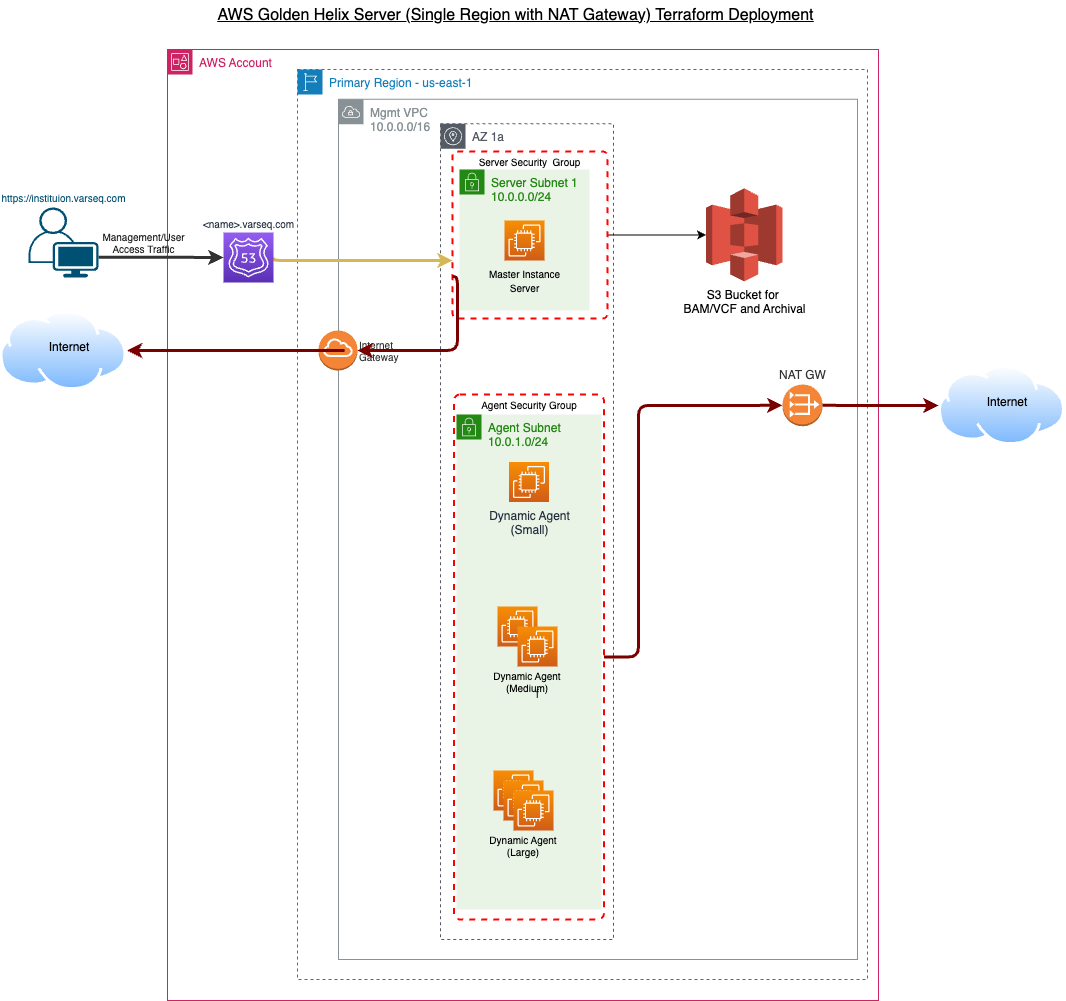

The diagram above was exported from draw.io. Its source (the exported page's mxGraphModel, read from the mxfile embedded in the PNG):
<mxGraphModel dx="1113" dy="735" grid="1" gridSize="10" guides="1" tooltips="1" connect="1" arrows="1" fold="1" page="1" pageScale="1" pageWidth="1100" pageHeight="850" background="#ffffff" math="0" shadow="0">
  <root>
    <mxCell id="0" />
    <mxCell id="1" parent="0" />
    <mxCell id="15" value="Server Subnet 1&lt;br&gt;10.0.0.0/24" style="points=[[0,0],[0.25,0],[0.5,0],[0.75,0],[1,0],[1,0.25],[1,0.5],[1,0.75],[1,1],[0.75,1],[0.5,1],[0.25,1],[0,1],[0,0.75],[0,0.5],[0,0.25]];outlineConnect=0;gradientColor=none;html=1;whiteSpace=wrap;fontSize=12;fontStyle=0;container=1;pointerEvents=0;collapsible=0;recursiveResize=0;shape=mxgraph.aws4.group;grIcon=mxgraph.aws4.group_security_group;grStroke=0;strokeColor=#248814;fillColor=#E9F3E6;verticalAlign=top;align=left;spacingLeft=30;fontColor=#248814;dashed=0;" parent="1" vertex="1">
      <mxGeometry x="461" y="199" width="130" height="141" as="geometry" />
    </mxCell>
    <mxCell id="50" value="&lt;font color=&quot;#000000&quot;&gt;&lt;span style=&quot;font-size: 10px;&quot;&gt;Master Instance&lt;br&gt;Server&lt;/span&gt;&lt;/font&gt;" style="sketch=0;points=[[0,0,0],[0.25,0,0],[0.5,0,0],[0.75,0,0],[1,0,0],[0,1,0],[0.25,1,0],[0.5,1,0],[0.75,1,0],[1,1,0],[0,0.25,0],[0,0.5,0],[0,0.75,0],[1,0.25,0],[1,0.5,0],[1,0.75,0]];outlineConnect=0;fontColor=#232F3E;gradientColor=#F78E04;gradientDirection=north;fillColor=#D05C17;strokeColor=#ffffff;dashed=0;verticalLabelPosition=bottom;verticalAlign=top;align=center;html=1;fontSize=12;fontStyle=0;aspect=fixed;shape=mxgraph.aws4.resourceIcon;resIcon=mxgraph.aws4.ec2;" parent="15" vertex="1">
      <mxGeometry x="45" y="51" width="40" height="40" as="geometry" />
    </mxCell>
    <mxCell id="2" value="AWS Account" style="points=[[0,0],[0.25,0],[0.5,0],[0.75,0],[1,0],[1,0.25],[1,0.5],[1,0.75],[1,1],[0.75,1],[0.5,1],[0.25,1],[0,1],[0,0.75],[0,0.5],[0,0.25]];outlineConnect=0;gradientColor=none;html=1;whiteSpace=wrap;fontSize=12;fontStyle=0;container=1;pointerEvents=0;collapsible=0;recursiveResize=0;shape=mxgraph.aws4.group;grIcon=mxgraph.aws4.group_account;strokeColor=#CD2264;fillColor=none;verticalAlign=top;align=left;spacingLeft=30;fontColor=#CD2264;dashed=0;" parent="1" vertex="1">
      <mxGeometry x="169" y="79" width="711" height="951" as="geometry" />
    </mxCell>
    <mxCell id="11" value="Primary Region - us-east-1" style="points=[[0,0],[0.25,0],[0.5,0],[0.75,0],[1,0],[1,0.25],[1,0.5],[1,0.75],[1,1],[0.75,1],[0.5,1],[0.25,1],[0,1],[0,0.75],[0,0.5],[0,0.25]];outlineConnect=0;gradientColor=none;html=1;whiteSpace=wrap;fontSize=12;fontStyle=0;container=0;pointerEvents=0;collapsible=0;recursiveResize=0;shape=mxgraph.aws4.group;grIcon=mxgraph.aws4.group_region;strokeColor=#147EBA;fillColor=none;verticalAlign=top;align=left;spacingLeft=30;fontColor=#147EBA;dashed=1;" parent="2" vertex="1">
      <mxGeometry x="130" y="20" width="570" height="910" as="geometry" />
    </mxCell>
    <mxCell id="3" value="Mgmt VPC&lt;br&gt;10.0.0.0/16" style="sketch=0;outlineConnect=0;gradientColor=none;html=1;whiteSpace=wrap;fontSize=12;fontStyle=0;shape=mxgraph.aws4.group;grIcon=mxgraph.aws4.group_vpc;strokeColor=#879196;fillColor=none;verticalAlign=top;align=left;spacingLeft=30;fontColor=#879196;dashed=0;" parent="2" vertex="1">
      <mxGeometry x="171" y="49.75" width="519" height="860.25" as="geometry" />
    </mxCell>
    <mxCell id="89" value="AZ 1a" style="sketch=0;outlineConnect=0;gradientColor=none;html=1;whiteSpace=wrap;fontSize=12;fontStyle=0;shape=mxgraph.aws4.group;grIcon=mxgraph.aws4.group_availability_zone;strokeColor=#545B64;fillColor=none;verticalAlign=top;align=left;spacingLeft=30;fontColor=#545B64;dashed=1;" parent="2" vertex="1">
      <mxGeometry x="273" y="74.25" width="173" height="815.75" as="geometry" />
    </mxCell>
    <mxCell id="RPqK958Z3_5kad8X6GZJ-179" value="" style="edgeStyle=orthogonalEdgeStyle;rounded=0;orthogonalLoop=1;jettySize=auto;html=1;" parent="2" source="76" target="RPqK958Z3_5kad8X6GZJ-178" edge="1">
      <mxGeometry relative="1" as="geometry" />
    </mxCell>
    <mxCell id="76" value="Server Security&amp;nbsp; Group" style="fontStyle=0;verticalAlign=top;align=center;spacingTop=-2;fillColor=none;rounded=1;whiteSpace=wrap;html=1;strokeColor=#FF0000;strokeWidth=2;dashed=1;container=0;collapsible=0;expand=0;recursiveResize=0;labelBackgroundColor=none;fontSize=10;fontColor=#000000;arcSize=3;" parent="2" vertex="1">
      <mxGeometry x="285" y="102" width="155" height="167" as="geometry" />
    </mxCell>
    <mxCell id="10" style="edgeStyle=orthogonalEdgeStyle;html=1;exitX=1;exitY=0.5;exitDx=0;exitDy=0;exitPerimeter=0;fillColor=#fff2cc;strokeColor=#d6b656;strokeWidth=3;" parent="2" source="4" target="76" edge="1">
      <mxGeometry relative="1" as="geometry">
        <mxPoint x="192" y="208" as="targetPoint" />
        <Array as="points">
          <mxPoint x="106" y="211" />
        </Array>
      </mxGeometry>
    </mxCell>
    <mxCell id="4" value="&amp;lt;name&amp;gt;.&lt;span style=&quot;background-color: initial;&quot;&gt;varseq.com&lt;/span&gt;" style="sketch=0;points=[[0,0,0],[0.25,0,0],[0.5,0,0],[0.75,0,0],[1,0,0],[0,1,0],[0.25,1,0],[0.5,1,0],[0.75,1,0],[1,1,0],[0,0.25,0],[0,0.5,0],[0,0.75,0],[1,0.25,0],[1,0.5,0],[1,0.75,0]];outlineConnect=0;fontColor=#232F3E;gradientColor=#945DF2;gradientDirection=north;fillColor=#5A30B5;strokeColor=#ffffff;dashed=0;verticalLabelPosition=top;verticalAlign=bottom;align=center;html=1;fontSize=10;fontStyle=0;aspect=fixed;shape=mxgraph.aws4.resourceIcon;resIcon=mxgraph.aws4.route_53;labelPosition=center;" parent="2" vertex="1">
      <mxGeometry x="56" y="183" width="50" height="50" as="geometry" />
    </mxCell>
    <mxCell id="120" value="Agent Subnet&lt;br&gt;10.0.1.0/24" style="points=[[0,0],[0.25,0],[0.5,0],[0.75,0],[1,0],[1,0.25],[1,0.5],[1,0.75],[1,1],[0.75,1],[0.5,1],[0.25,1],[0,1],[0,0.75],[0,0.5],[0,0.25]];outlineConnect=0;gradientColor=none;html=1;whiteSpace=wrap;fontSize=12;fontStyle=0;container=1;pointerEvents=0;collapsible=0;recursiveResize=0;shape=mxgraph.aws4.group;grIcon=mxgraph.aws4.group_security_group;grStroke=0;strokeColor=#248814;fillColor=#E9F3E6;verticalAlign=top;align=left;spacingLeft=30;fontColor=#248814;dashed=0;" parent="2" vertex="1">
      <mxGeometry x="289" y="365" width="145" height="495" as="geometry" />
    </mxCell>
    <mxCell id="124" value="Dynamic Agent&lt;br&gt;(Small)" style="sketch=0;points=[[0,0,0],[0.25,0,0],[0.5,0,0],[0.75,0,0],[1,0,0],[0,1,0],[0.25,1,0],[0.5,1,0],[0.75,1,0],[1,1,0],[0,0.25,0],[0,0.5,0],[0,0.75,0],[1,0.25,0],[1,0.5,0],[1,0.75,0]];outlineConnect=0;fontColor=#232F3E;gradientColor=#F78E04;gradientDirection=north;fillColor=#D05C17;strokeColor=#ffffff;dashed=0;verticalLabelPosition=bottom;verticalAlign=top;align=center;html=1;fontSize=12;fontStyle=0;aspect=fixed;shape=mxgraph.aws4.resourceIcon;resIcon=mxgraph.aws4.ec2;" parent="120" vertex="1">
      <mxGeometry x="52.5" y="47.5" width="40" height="40" as="geometry" />
    </mxCell>
    <mxCell id="123" value="Agent Security Group" style="fontStyle=0;verticalAlign=top;align=center;spacingTop=-2;fillColor=none;rounded=1;whiteSpace=wrap;html=1;strokeColor=#FF0000;strokeWidth=2;dashed=1;container=0;collapsible=0;expand=0;recursiveResize=0;labelBackgroundColor=none;fontSize=10;fontColor=#000000;arcSize=4;" parent="2" vertex="1">
      <mxGeometry x="286.5" y="345" width="150" height="525" as="geometry" />
    </mxCell>
    <mxCell id="147" value="NAT GW" style="outlineConnect=0;dashed=0;verticalLabelPosition=top;verticalAlign=bottom;align=center;html=1;shape=mxgraph.aws3.vpc_nat_gateway;fillColor=#F58536;gradientColor=none;labelPosition=center;fontColor=#333333;" parent="2" vertex="1">
      <mxGeometry x="615" y="335" width="40" height="41.73" as="geometry" />
    </mxCell>
    <mxCell id="163" style="edgeStyle=orthogonalEdgeStyle;jumpStyle=arc;jumpSize=12;html=1;exitX=1;exitY=0.5;exitDx=0;exitDy=0;entryX=0;entryY=0.5;entryDx=0;entryDy=0;entryPerimeter=0;labelBackgroundColor=none;strokeColor=#7A0000;strokeWidth=3;fontColor=#FFFFFF;" parent="2" source="123" target="147" edge="1">
      <mxGeometry relative="1" as="geometry">
        <Array as="points">
          <mxPoint x="471" y="608" />
          <mxPoint x="471" y="356" />
        </Array>
      </mxGeometry>
    </mxCell>
    <mxCell id="165" value="Internet&lt;br&gt;Gateway" style="outlineConnect=0;dashed=0;verticalLabelPosition=middle;verticalAlign=middle;align=left;html=1;shape=mxgraph.aws3.internet_gateway;fillColor=#F58536;gradientColor=none;fontSize=10;fontColor=#333333;labelPosition=right;" parent="2" vertex="1">
      <mxGeometry x="151" y="281" width="39" height="40" as="geometry" />
    </mxCell>
    <mxCell id="166" style="edgeStyle=orthogonalEdgeStyle;jumpStyle=arc;jumpSize=12;html=1;exitX=0;exitY=0.75;exitDx=0;exitDy=0;labelBackgroundColor=none;strokeColor=#7A0000;strokeWidth=3;fontColor=#FFFFFF;" parent="2" source="76" target="165" edge="1">
      <mxGeometry relative="1" as="geometry">
        <Array as="points">
          <mxPoint x="290" y="227" />
          <mxPoint x="290" y="301" />
        </Array>
      </mxGeometry>
    </mxCell>
    <mxCell id="RPqK958Z3_5kad8X6GZJ-178" value="S3 Bucket for&amp;nbsp;&lt;br&gt;BAM/VCF and Archival" style="outlineConnect=0;dashed=0;verticalLabelPosition=bottom;verticalAlign=top;align=center;html=1;shape=mxgraph.aws3.s3;fillColor=#E05243;gradientColor=none;" parent="2" vertex="1">
      <mxGeometry x="538.5" y="139" width="76.5" height="93" as="geometry" />
    </mxCell>
    <mxCell id="129" value="" style="group" parent="2" vertex="1" connectable="0">
      <mxGeometry x="321" y="721" width="70" height="90" as="geometry" />
    </mxCell>
    <mxCell id="130" value="" style="sketch=0;points=[[0,0,0],[0.25,0,0],[0.5,0,0],[0.75,0,0],[1,0,0],[0,1,0],[0.25,1,0],[0.5,1,0],[0.75,1,0],[1,1,0],[0,0.25,0],[0,0.5,0],[0,0.75,0],[1,0.25,0],[1,0.5,0],[1,0.75,0]];outlineConnect=0;fontColor=#232F3E;gradientColor=#F78E04;gradientDirection=north;fillColor=#D05C17;strokeColor=#ffffff;dashed=0;verticalLabelPosition=bottom;verticalAlign=top;align=center;html=1;fontSize=12;fontStyle=0;aspect=fixed;shape=mxgraph.aws4.resourceIcon;resIcon=mxgraph.aws4.ec2;" parent="129" vertex="1">
      <mxGeometry x="5" width="40" height="40" as="geometry" />
    </mxCell>
    <mxCell id="131" value="" style="sketch=0;points=[[0,0,0],[0.25,0,0],[0.5,0,0],[0.75,0,0],[1,0,0],[0,1,0],[0.25,1,0],[0.5,1,0],[0.75,1,0],[1,1,0],[0,0.25,0],[0,0.5,0],[0,0.75,0],[1,0.25,0],[1,0.5,0],[1,0.75,0]];outlineConnect=0;fontColor=#232F3E;gradientColor=#F78E04;gradientDirection=north;fillColor=#D05C17;strokeColor=#ffffff;dashed=0;verticalLabelPosition=bottom;verticalAlign=top;align=center;html=1;fontSize=12;fontStyle=0;aspect=fixed;shape=mxgraph.aws4.resourceIcon;resIcon=mxgraph.aws4.ec2;" parent="129" vertex="1">
      <mxGeometry x="15" y="10" width="40" height="40" as="geometry" />
    </mxCell>
    <mxCell id="132" value="" style="sketch=0;points=[[0,0,0],[0.25,0,0],[0.5,0,0],[0.75,0,0],[1,0,0],[0,1,0],[0.25,1,0],[0.5,1,0],[0.75,1,0],[1,1,0],[0,0.25,0],[0,0.5,0],[0,0.75,0],[1,0.25,0],[1,0.5,0],[1,0.75,0]];outlineConnect=0;fontColor=#232F3E;gradientColor=#F78E04;gradientDirection=north;fillColor=#D05C17;strokeColor=#ffffff;dashed=0;verticalLabelPosition=bottom;verticalAlign=top;align=center;html=1;fontSize=12;fontStyle=0;aspect=fixed;shape=mxgraph.aws4.resourceIcon;resIcon=mxgraph.aws4.ec2;" parent="129" vertex="1">
      <mxGeometry x="25" y="20" width="40" height="40" as="geometry" />
    </mxCell>
    <mxCell id="133" value="Dynamic Agent&lt;br&gt;(Large)" style="text;html=1;strokeColor=none;fillColor=none;align=center;verticalAlign=middle;whiteSpace=wrap;rounded=0;fontSize=10;" parent="129" vertex="1">
      <mxGeometry y="60" width="70" height="30" as="geometry" />
    </mxCell>
    <mxCell id="93" value="" style="group" parent="2" vertex="1" connectable="0">
      <mxGeometry x="325" y="557" width="70" height="90" as="geometry" />
    </mxCell>
    <mxCell id="94" value="" style="sketch=0;points=[[0,0,0],[0.25,0,0],[0.5,0,0],[0.75,0,0],[1,0,0],[0,1,0],[0.25,1,0],[0.5,1,0],[0.75,1,0],[1,1,0],[0,0.25,0],[0,0.5,0],[0,0.75,0],[1,0.25,0],[1,0.5,0],[1,0.75,0]];outlineConnect=0;fontColor=#232F3E;gradientColor=#F78E04;gradientDirection=north;fillColor=#D05C17;strokeColor=#ffffff;dashed=0;verticalLabelPosition=bottom;verticalAlign=top;align=center;html=1;fontSize=12;fontStyle=0;aspect=fixed;shape=mxgraph.aws4.resourceIcon;resIcon=mxgraph.aws4.ec2;" parent="93" vertex="1">
      <mxGeometry x="5" width="40" height="40" as="geometry" />
    </mxCell>
    <mxCell id="96" value="&lt;div&gt;&lt;br&gt;&lt;/div&gt;&lt;div&gt;f&lt;/div&gt;" style="sketch=0;points=[[0,0,0],[0.25,0,0],[0.5,0,0],[0.75,0,0],[1,0,0],[0,1,0],[0.25,1,0],[0.5,1,0],[0.75,1,0],[1,1,0],[0,0.25,0],[0,0.5,0],[0,0.75,0],[1,0.25,0],[1,0.5,0],[1,0.75,0]];outlineConnect=0;fontColor=#232F3E;gradientColor=#F78E04;gradientDirection=north;fillColor=#D05C17;strokeColor=#ffffff;dashed=0;verticalLabelPosition=bottom;verticalAlign=top;align=center;html=1;fontSize=12;fontStyle=0;aspect=fixed;shape=mxgraph.aws4.resourceIcon;resIcon=mxgraph.aws4.ec2;" parent="93" vertex="1">
      <mxGeometry x="25" y="20" width="40" height="40" as="geometry" />
    </mxCell>
    <mxCell id="97" value="Dynamic Agent (Medium)" style="text;html=1;strokeColor=none;fillColor=none;align=center;verticalAlign=middle;whiteSpace=wrap;rounded=0;fontSize=10;" parent="93" vertex="1">
      <mxGeometry y="60" width="70" height="30" as="geometry" />
    </mxCell>
    <mxCell id="44" value="Management/User&lt;br&gt;Access Traffic" style="edgeStyle=orthogonalEdgeStyle;html=1;exitX=1;exitY=0.71;exitDx=0;exitDy=0;exitPerimeter=0;entryX=0;entryY=0.5;entryDx=0;entryDy=0;entryPerimeter=0;fontSize=10;strokeWidth=3;strokeColor=#333333;labelBackgroundColor=none;fontColor=#1A1A1A;" parent="1" source="12" target="4" edge="1">
      <mxGeometry x="-0.2779" y="15" relative="1" as="geometry">
        <mxPoint as="offset" />
      </mxGeometry>
    </mxCell>
    <mxCell id="12" value="&lt;font style=&quot;font-size: 10px;&quot;&gt;https://instituion.varseq.com&lt;/font&gt;" style="points=[[0.35,0,0],[0.98,0.51,0],[1,0.71,0],[0.67,1,0],[0,0.795,0],[0,0.65,0]];verticalLabelPosition=top;sketch=0;html=1;verticalAlign=bottom;aspect=fixed;align=center;pointerEvents=1;shape=mxgraph.cisco19.user;fillColor=#005073;strokeColor=none;fontColor=#005073;labelPosition=center;" parent="1" vertex="1">
      <mxGeometry x="30" y="237" width="70" height="70" as="geometry" />
    </mxCell>
    <mxCell id="119" value="&lt;u style=&quot;font-size: 16px;&quot;&gt;AWS Golden Helix Server (Single Region with NAT Gateway) Terraform Deployment&lt;/u&gt;" style="text;html=1;strokeColor=none;fillColor=none;align=center;verticalAlign=middle;whiteSpace=wrap;rounded=0;dashed=1;labelBackgroundColor=none;strokeWidth=2;fontSize=16;fontColor=#000000;" parent="1" vertex="1">
      <mxGeometry x="205" y="30" width="625" height="30" as="geometry" />
    </mxCell>
    <mxCell id="160" value="" style="group" parent="1" vertex="1" connectable="0">
      <mxGeometry x="940" y="395" width="126.98000000000002" height="80" as="geometry" />
    </mxCell>
    <mxCell id="145" value="" style="aspect=fixed;perimeter=ellipsePerimeter;html=1;align=center;shadow=0;dashed=0;spacingTop=3;image;image=img/lib/active_directory/internet_cloud.svg;" parent="160" vertex="1">
      <mxGeometry width="126.98" height="80" as="geometry" />
    </mxCell>
    <mxCell id="146" value="Internet" style="text;html=1;strokeColor=none;fillColor=none;align=center;verticalAlign=middle;whiteSpace=wrap;rounded=0;fontColor=#000000;" parent="160" vertex="1">
      <mxGeometry x="24" y="22" width="90" height="30" as="geometry" />
    </mxCell>
    <mxCell id="174" value="kkkkkkk" style="group" parent="1" vertex="1" connectable="0">
      <mxGeometry x="1.5100000000000016" y="340" width="126.98000000000002" height="80" as="geometry" />
    </mxCell>
    <mxCell id="175" value="" style="aspect=fixed;perimeter=ellipsePerimeter;html=1;align=center;shadow=0;dashed=0;spacingTop=3;image;image=img/lib/active_directory/internet_cloud.svg;" parent="174" vertex="1">
      <mxGeometry width="126.98" height="80" as="geometry" />
    </mxCell>
    <mxCell id="176" value="Internet" style="text;html=1;strokeColor=none;fillColor=none;align=center;verticalAlign=middle;whiteSpace=wrap;rounded=0;fontColor=#000000;" parent="174" vertex="1">
      <mxGeometry x="24" y="22" width="90" height="30" as="geometry" />
    </mxCell>
    <mxCell id="177" style="edgeStyle=orthogonalEdgeStyle;jumpStyle=arc;jumpSize=12;html=1;exitX=0;exitY=0.5;exitDx=0;exitDy=0;exitPerimeter=0;labelBackgroundColor=none;strokeColor=#7A0000;strokeWidth=3;fontColor=#FFFFFF;entryX=1;entryY=0.5;entryDx=0;entryDy=0;" parent="1" source="165" target="175" edge="1">
      <mxGeometry relative="1" as="geometry">
        <mxPoint x="130" y="769.9999999999998" as="targetPoint" />
        <Array as="points">
          <mxPoint x="350" y="380" />
        </Array>
      </mxGeometry>
    </mxCell>
    <mxCell id="178" style="edgeStyle=orthogonalEdgeStyle;jumpStyle=arc;jumpSize=12;html=1;exitX=1;exitY=0.5;exitDx=0;exitDy=0;exitPerimeter=0;labelBackgroundColor=none;strokeColor=#7A0000;strokeWidth=3;fontColor=#FFFFFF;" parent="1" source="147" target="145" edge="1">
      <mxGeometry relative="1" as="geometry" />
    </mxCell>
  </root>
</mxGraphModel>